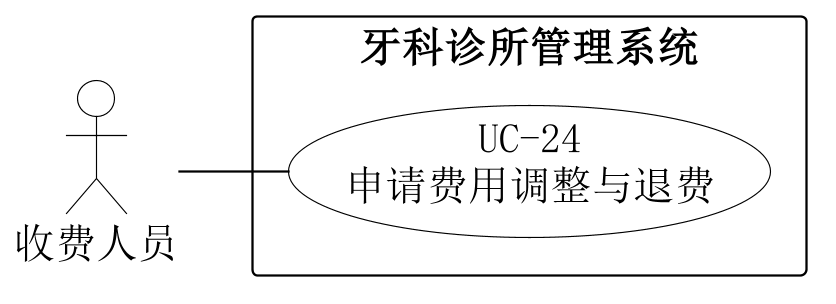

The diagram above was rendered by PlantUML. Its source (embedded in the PNG):
@startuml
skinparam backgroundColor white
skinparam shadowing false
skinparam defaultFontName SimSun
skinparam defaultFontSize 18
skinparam dpi 220
skinparam ArrowColor black
skinparam nodesep 22
skinparam ranksep 48
skinparam actor {
 BorderColor black
 BackgroundColor white
}
skinparam usecase {
 BorderColor black
 BackgroundColor white
}
skinparam rectangle {
 BorderColor black
 BackgroundColor white
}
left to right direction
actor "收费人员" as A0
rectangle "牙科诊所管理系统" {
 usecase "UC-24\n申请费用调整与退费" as U
}
A0 -- U

@enduml